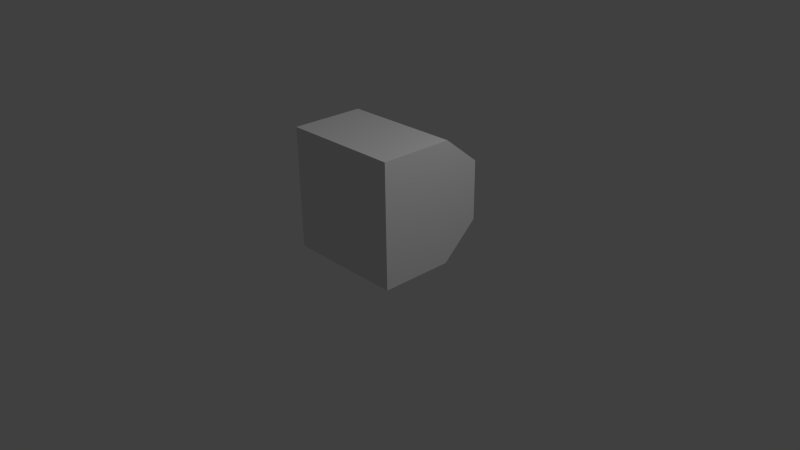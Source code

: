# Source: tv.blend  (saved by Blender 2.73.0; exported with 4.5.12 LTS)
import bpy
from mathutils import Matrix  # noqa: F401  (used for matrix-valued properties, if any)

bpy.ops.wm.read_factory_settings(use_empty=True)
scene = bpy.context.scene
scene.name = 'Scene'

# ---- collections
col_collection_1 = bpy.data.collections.new('Collection 1'); scene.collection.children.link(col_collection_1)

# ---- materials (node trees are filled in below, after node groups)
mat_material = bpy.data.materials.new('Material')
mat_material.alpha_threshold = 0.0
mat_material.use_transparent_shadow = False
mat_material.roughness = 0.5
mat_material.line_color = (0.0, 0.0, 0.0, 1.0)

# ---- material node trees

# ---- world
world_world = bpy.data.worlds.new('World'); scene.world = world_world
world_world.color = (0.05088, 0.05088, 0.05088)
world_world.use_sun_shadow = False
world_world.sun_shadow_jitter_overblur = 0.0
world_world.cycles.sampling_method = 'MANUAL'
world_world.cycles.sample_map_resolution = 256

# ---- cameras
cam_camera = bpy.data.cameras.new('Camera')
cam_camera.clip_end = 100.0
cam_camera.lens = 35.0
cam_camera.sensor_width = 32.0
cam_camera.sensor_height = 18.0
cam_camera.ortho_scale = 7.314
cam_camera.dof.focus_distance = 0.0
cam_camera.dof.aperture_fstop = 128.0

# ---- lights
light_lamp = bpy.data.lights.new('Lamp', 'POINT')
light_lamp.transmission_factor = 0.0
light_lamp.cutoff_distance = 30.0
light_lamp.energy = 100.0
light_lamp.shadow_buffer_clip_start = 1.001
light_lamp.shadow_soft_size = 0.1
light_lamp.shadow_maximum_resolution = 0.006
light_lamp.use_absolute_resolution = True
light_lamp.cycles.use_multiple_importance_sampling = False

# ---- meshes
me_cube = bpy.data.meshes.new('Cube')
me_cube.from_pydata([(0.4965, 0.3083, -0.003992), (0.4965, -0.3083, 0.002811), (0.4965, 0.3083, 1.013), (0.4965, -0.3083, 1.018), (0.4965, 0.6166, 0.2715), (0.4965, 0.6166, 0.7661), (-0.4965, 0.3083, -0.003992), (-0.4965, -0.3083, 0.002811), (-0.4965, 0.3083, 1.013), (-0.4965, -0.3083, 1.018), (0.0, 0.3083, -0.003992), (0.0, -0.3083, 0.002811), (0.0, 0.3083, 1.013), (0.0, -0.3083, 1.018), (-0.4965, 0.6166, 0.2715), (-0.4965, 0.6166, 0.7661), (0.0, 0.6166, 0.2756), (0.0, 0.6166, 0.7661)], [], [(5, 4, 16), (7, 9, 8), (2, 5, 17), (3, 13, 11), (0, 1, 11), (10, 16, 4), (2, 0, 4), (15, 17, 16), (17, 15, 8), (11, 13, 9), (11, 7, 6), (13, 3, 2), (13, 12, 8), (10, 6, 14), (8, 15, 14), (1, 0, 2), (17, 5, 16), (6, 7, 8), (12, 2, 17), (1, 3, 11), (10, 0, 11), (0, 10, 4), (5, 2, 4), (14, 15, 16), (12, 17, 8), (7, 11, 9), (10, 11, 6), (12, 13, 2), (9, 13, 8), (16, 10, 14), (6, 8, 14), (3, 1, 2)])
_uv = me_cube.uv_layers.new(name='UVMap')
_uv.uv.foreach_set('vector', [0.1562, 0.6875, 0.1562, 0.5312, 0.0, 0.5312, 0.2812, 0.0, 0.2812, 0.3125, 0.09375, 0.3125, 0.1562, 0.8125, 0.1562, 0.6875, 0.0, 0.6875, 1.0, 0.5625, 0.7188, 0.5625, 0.7188, 0.0, 0.8125, 0.7812, 1.0, 0.7812, 1.0, 1.0, 0.0, 0.4062, 0.0, 0.5312, 0.1562, 0.5312, 0.09375, 0.3125, 0.09375, 0.0, 0.0, 0.09375, 0.1562, 0.6875, 0.0, 0.6875, 0.0, 0.5312, 0.0, 0.6875, 0.1562, 0.6875, 0.1562, 0.8125, 0.7188, 0.0, 0.7188, 0.5625, 0.4375, 0.5625, 1.0, 1.0, 1.0, 0.7812, 0.8125, 0.7812, 0.0, 1.0, 0.1562, 1.0, 0.1562, 0.8125, 0.0, 1.0, 0.0, 0.8125, 0.1562, 0.8125, 0.0, 0.4062, 0.1562, 0.4062, 0.1562, 0.5312, 0.09375, 0.3125, 0.0, 0.25, 0.0, 0.09375, 0.2812, 0.0, 0.09375, 0.0, 0.09375, 0.3125, 0.0, 0.6875, 0.1562, 0.6875, 0.0, 0.5312, 0.09375, 0.0, 0.2812, 0.0, 0.09375, 0.3125, 0.0, 0.8125, 0.1562, 0.8125, 0.0, 0.6875, 1.0, 0.0, 1.0, 0.5625, 0.7188, 0.0, 0.8125, 1.0, 0.8125, 0.7812, 1.0, 1.0, 0.1562, 0.4062, 0.0, 0.4062, 0.1562, 0.5312, 0.0, 0.25, 0.09375, 0.3125, 0.0, 0.09375, 0.1562, 0.5312, 0.1562, 0.6875, 0.0, 0.5312, 0.0, 0.8125, 0.0, 0.6875, 0.1562, 0.8125, 0.4375, 0.0, 0.7188, 0.0, 0.4375, 0.5625, 0.8125, 1.0, 1.0, 1.0, 0.8125, 0.7812, 0.0, 0.8125, 0.0, 1.0, 0.1562, 0.8125, 0.1562, 1.0, 0.0, 1.0, 0.1562, 0.8125, 0.0, 0.5312, 0.0, 0.4062, 0.1562, 0.5312, 0.09375, 0.0, 0.09375, 0.3125, 0.0, 0.09375, 0.2812, 0.3125, 0.2812, 0.0, 0.09375, 0.3125])
me_cube.materials.append(mat_material)
me_cube.use_remesh_preserve_volume = False
me_cube.use_remesh_preserve_attributes = False
me_cube.use_mirror_vertex_groups = False
me_cube.update()

# ---- objects
ob_tv = bpy.data.objects.new('tv', me_cube)
ob_lamp = bpy.data.objects.new('Lamp', light_lamp)
ob_camera = bpy.data.objects.new('Camera', cam_camera)

# ---- transforms, parenting, visibility, modifiers, constraints
ob_tv.location = (0.0, 0.0, 0.0)
ob_tv.lock_rotations_4d = False
ob_tv.empty_display_type = 'ARROWS'
ob_tv.lineart.crease_threshold = 0.0
ob_lamp.location = (2.513, 0.6199, 3.64)
ob_lamp.rotation_euler = (0.6503, 0.05522, 1.866)
ob_lamp.scale = (0.6166, 0.6166, 0.6166)
ob_lamp.lock_rotations_4d = False
ob_lamp.empty_display_type = 'ARROWS'
ob_lamp.color = (0.0, 0.0, 0.0, 0.0)
ob_lamp.lineart.crease_threshold = 0.0
ob_camera.location = (4.613, -4.012, 3.295)
ob_camera.rotation_euler = (1.109, 0.01082, 0.8149)
ob_camera.scale = (0.6166, 0.6166, 0.6166)
ob_camera.lock_rotations_4d = False
ob_camera.empty_display_type = 'ARROWS'
ob_camera.color = (0.0, 0.0, 0.0, 0.0)
ob_camera.display_type = 'WIRE'
ob_camera.lineart.crease_threshold = 0.0

# ---- collection membership
col_collection_1.objects.link(ob_tv)
col_collection_1.objects.link(ob_lamp)
col_collection_1.objects.link(ob_camera)

# ---- scene / render settings (as saved in the file)
scene.camera = ob_camera
scene.frame_start = 1; scene.frame_end = 250; scene.frame_set(1)
scene.render.engine = 'BLENDER_EEVEE_NEXT'
scene.render.resolution_percentage = 50
scene.render.dither_intensity = 0.0
scene.cycles.use_denoising = False
scene.cycles.samples = 10
scene.cycles.sampling_pattern = 'TABULATED_SOBOL'
scene.cycles.light_sampling_threshold = 0.0
scene.cycles.use_adaptive_sampling = False
scene.cycles.use_light_tree = False
scene.cycles.blur_glossy = 0.0
scene.cycles.pixel_filter_type = 'GAUSSIAN'
scene.cycles.sample_clamp_indirect = 0.0
scene.view_settings.view_transform = 'Standard'
bpy.context.view_layer.update()
